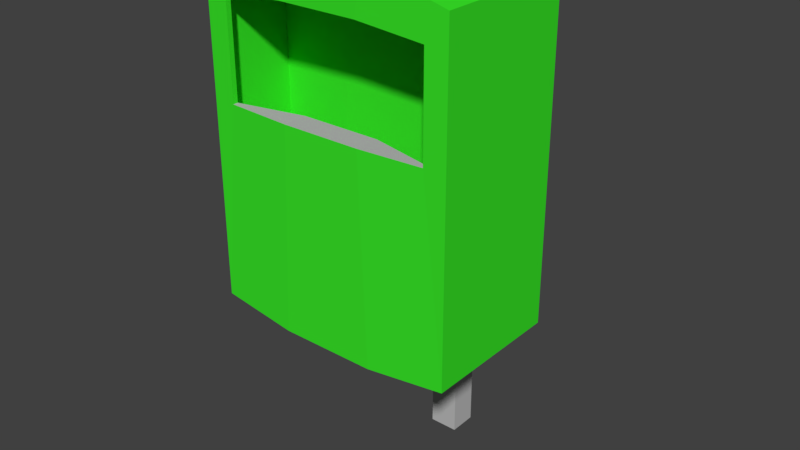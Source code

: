 # Source: Lixeira_Strali.blend  (saved by Blender 2.79.0; exported with 4.5.12 LTS)
import bpy
from mathutils import Matrix  # noqa: F401  (used for matrix-valued properties, if any)

bpy.ops.wm.read_factory_settings(use_empty=True)
scene = bpy.context.scene
scene.name = 'Scene'

# ---- collections
col_collection_1 = bpy.data.collections.new('Collection 1'); scene.collection.children.link(col_collection_1)

# ---- materials (node trees are filled in below, after node groups)
mat_lixeira_stral = bpy.data.materials.new('Lixeira_Stral')
mat_lixeira_stral.alpha_threshold = 0.0
mat_lixeira_stral.use_transparent_shadow = False
mat_lixeira_stral.diffuse_color = (0.04093, 0.8, 0.02204, 1.0)
mat_lixeira_stral.roughness = 0.5
mat_lixeira_stral.line_color = (0.0, 0.0, 0.0, 1.0)
mat_ferro_lixeira_stral = bpy.data.materials.new('Ferro_Lixeira_Stral')
mat_ferro_lixeira_stral.alpha_threshold = 0.0
mat_ferro_lixeira_stral.use_transparent_shadow = False
mat_ferro_lixeira_stral.diffuse_color = (0.5071, 0.5071, 0.5071, 1.0)
mat_ferro_lixeira_stral.roughness = 0.5

# ---- material node trees

# ---- world
world_world = bpy.data.worlds.new('World'); scene.world = world_world
world_world.color = (0.05088, 0.05088, 0.05088)
world_world.use_sun_shadow = False
world_world.sun_shadow_jitter_overblur = 0.0
world_world.cycles.sampling_method = 'MANUAL'

# ---- meshes
me_cube = bpy.data.meshes.new('Cube')
me_cube.from_pydata([(1.358, 1.0, -1.742), (1.358, -0.5301, -1.742), (-1.358, -0.5301, -1.742), (-1.358, 1.0, -1.742), (1.358, 1.0, 1.716), (1.358, -0.5301, 1.716), (-1.358, -0.5301, 1.716), (-1.358, 1.0, 1.716), (0.5155, 1.139, -1.836), (-0.5155, 1.139, -1.836), (0.5155, -0.5631, -1.836), (-0.5155, -0.5631, -1.836), (0.5155, 1.139, 1.954), (-0.5155, 1.139, 1.954), (0.5155, -0.5631, 1.954), (-0.5155, -0.5631, 1.954), (-0.4258, -0.5602, 0.3593), (-1.122, -0.5329, 0.3704), (1.122, -0.5329, 0.3704), (1.122, -0.5329, 1.407), (-1.122, -0.5329, 1.407), (-0.4258, -0.5602, 1.477), (0.4258, -0.5602, 0.3593), (0.4258, -0.5602, 1.477), (-0.4258, -0.2962, 0.3593), (-1.122, -0.477, 0.3704), (1.122, -0.477, 0.3704), (1.122, -0.477, 1.407), (-1.122, -0.477, 1.407), (-0.4258, -0.5175, 1.477), (0.4258, -0.2962, 0.3593), (0.4258, -0.5175, 1.477), (-0.4879, -0.2982, -1.456), (-1.285, -0.475, -1.257), (1.285, -0.475, -1.257), (1.285, -0.475, 1.602), (-1.285, -0.475, 1.602), (-0.4879, -0.5194, 1.801), (0.4879, -0.2982, -1.456), (0.4879, -0.5194, 1.801), (-0.4879, 0.3274, -1.456), (-1.285, 0.3586, -1.257), (1.285, 0.3586, -1.257), (1.285, 0.3586, 1.602), (-1.285, 0.3586, 1.602), (-0.4879, 0.3274, 1.801), (0.4879, 0.3274, -1.456), (0.4879, 0.3274, 1.801), (0.159, 1.139, 0.5019), (-0.159, 1.139, 0.5019), (0.159, 1.139, 1.08), (-0.159, 1.139, 1.08), (0.159, 1.305, 0.5019), (-0.159, 1.305, 0.5019), (0.159, 1.305, 1.08), (-0.159, 1.305, 1.08), (0.159, 1.613, 0.5019), (-0.159, 1.613, 0.5019), (0.159, 1.613, 1.08), (-0.159, 1.613, 1.08), (0.159, 1.305, -3.814), (-0.159, 1.305, -3.814), (0.159, 1.305, 1.761), (-0.159, 1.305, 1.761), (0.159, 1.613, -3.814), (-0.159, 1.613, -3.814), (0.159, 1.613, 1.761), (-0.159, 1.613, 1.761)], [], [(9, 11, 2, 3), (13, 7, 6, 15), (0, 4, 5, 1), (6, 2, 17, 20), (2, 6, 7, 3), (13, 9, 3, 7), (4, 0, 8, 12), (9, 13, 51, 49), (14, 15, 21, 23), (15, 6, 20, 21), (4, 12, 14, 5), (12, 13, 15, 14), (0, 1, 10, 8), (8, 10, 11, 9), (20, 17, 25, 28), (22, 18, 26, 30), (19, 23, 31, 27), (11, 10, 22, 16), (1, 5, 19, 18), (5, 14, 23, 19), (10, 1, 18, 22), (2, 11, 16, 17), (30, 26, 34, 38), (27, 31, 39, 35), (26, 27, 35, 34), (17, 16, 24, 25), (23, 21, 29, 31), (16, 22, 30, 24), (21, 20, 28, 29), (18, 19, 27, 26), (37, 36, 44, 45), (32, 38, 46, 40), (39, 37, 45, 47), (28, 25, 33, 36), (25, 24, 32, 33), (31, 29, 37, 39), (24, 30, 38, 32), (29, 28, 36, 37), (40, 45, 44, 41), (42, 43, 47, 46), (46, 47, 45, 40), (34, 35, 43, 42), (35, 39, 47, 43), (38, 34, 42, 46), (36, 33, 41, 44), (33, 32, 40, 41), (50, 48, 52, 54), (13, 12, 50, 51), (8, 9, 49, 48), (12, 8, 48, 50), (58, 59, 67, 66), (48, 49, 53, 52), (49, 51, 55, 53), (51, 50, 54, 55), (58, 56, 57, 59), (53, 55, 59, 57), (52, 53, 61, 60), (54, 52, 56, 58), (60, 61, 65, 64), (63, 62, 66, 67), (59, 55, 63, 67), (53, 57, 65, 61), (55, 54, 62, 63), (57, 56, 64, 65), (54, 58, 66, 62), (56, 52, 60, 64)])
me_cube.polygons.foreach_set('material_index', [0, 0, 0, 0, 0, 0, 0, 0, 0, 0, 0, 0, 0, 0, 0, 1, 0, 0, 0, 0, 0, 0, 0, 0, 0, 1, 0, 1, 0, 0, 0, 0, 0, 0, 0, 0, 0, 0, 0, 0, 0, 0, 0, 0, 0, 0, 0, 0, 0, 0, 1, 0, 0, 0, 1, 1, 1, 1, 1, 1, 1, 1, 1, 1, 1, 1])
me_cube.materials.append(mat_lixeira_stral)
me_cube.materials.append(mat_ferro_lixeira_stral)
me_cube.use_remesh_preserve_volume = False
me_cube.use_remesh_preserve_attributes = False
me_cube.use_mirror_vertex_groups = False
me_cube.update()

# ---- objects
ob_lixeira_strali = bpy.data.objects.new('Lixeira_Strali', me_cube)

# ---- transforms, parenting, visibility, modifiers, constraints
ob_lixeira_strali.location = (0.0, 0.0, 0.0)
ob_lixeira_strali.scale = (0.8068, 0.8068, 0.8068)
ob_lixeira_strali.lock_rotations_4d = False
ob_lixeira_strali.empty_display_type = 'ARROWS'
ob_lixeira_strali.lineart.crease_threshold = 0.0

# ---- collection membership
col_collection_1.objects.link(ob_lixeira_strali)

# ---- scene / render settings (as saved in the file)
scene.frame_start = 1; scene.frame_end = 250; scene.frame_set(1)
scene.render.engine = 'BLENDER_EEVEE_NEXT'
scene.render.resolution_percentage = 50
scene.render.dither_intensity = 0.0
scene.cycles.use_denoising = False
scene.cycles.samples = 128
scene.cycles.sampling_pattern = 'TABULATED_SOBOL'
scene.cycles.use_adaptive_sampling = False
scene.cycles.use_light_tree = False
scene.cycles.blur_glossy = 0.0
scene.cycles.sample_clamp_indirect = 0.0
scene.view_settings.view_transform = 'Standard'
bpy.context.view_layer.update()

# ---- added for rendering (the .blend has no active camera and no usable light): camera, sun
cam_auto = bpy.data.cameras.new('AutoCamera')
cam_auto.lens = 50.0
cam_auto.sensor_width = 36.0
cam_auto.clip_end = 1000.0
ob_auto_camera = bpy.data.objects.new('AutoCamera', cam_auto)
scene.collection.objects.link(ob_auto_camera)
ob_auto_camera.location = (5.02856, -5.61082, 3.27284)
ob_auto_camera.rotation_euler = (1.09748, -7.21219e-08, 0.694738)
scene.camera = ob_auto_camera
light_auto_sun = bpy.data.lights.new('AutoSun', 'SUN')
light_auto_sun.energy = 3.0
light_auto_sun.angle = 0.0523599
ob_auto_sun = bpy.data.objects.new('AutoSun', light_auto_sun)
scene.collection.objects.link(ob_auto_sun)
ob_auto_sun.rotation_euler = (0.872665, 0.174533, 0.523599)
bpy.context.view_layer.update()
